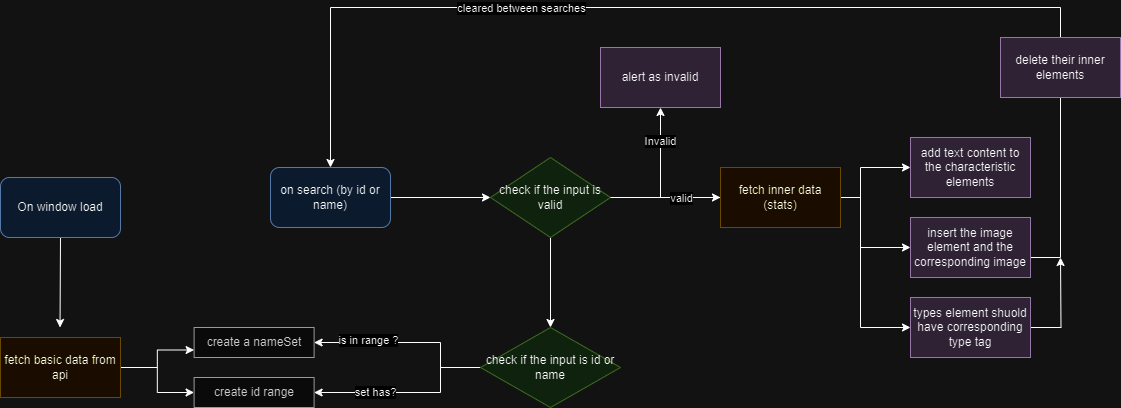

The diagram above was exported from draw.io. Its source (the exported page's mxGraphModel, read from the mxfile embedded in the PNG):
<mxGraphModel dx="1510" dy="747" grid="1" gridSize="10" guides="1" tooltips="1" connect="1" arrows="1" fold="1" page="0" pageScale="1" pageWidth="850" pageHeight="1100" background="none" math="0" shadow="0">
  <root>
    <mxCell id="0" />
    <mxCell id="1" parent="0" />
    <mxCell id="WVApmQozN23g8OjwzKl--11" style="edgeStyle=orthogonalEdgeStyle;rounded=0;orthogonalLoop=1;jettySize=auto;html=1;exitX=1;exitY=0.5;exitDx=0;exitDy=0;entryX=0;entryY=0.5;entryDx=0;entryDy=0;" edge="1" parent="1" source="WVApmQozN23g8OjwzKl--1" target="WVApmQozN23g8OjwzKl--5">
      <mxGeometry relative="1" as="geometry" />
    </mxCell>
    <mxCell id="WVApmQozN23g8OjwzKl--1" value="on search (by id or name)" style="rounded=1;whiteSpace=wrap;html=1;fillColor=#dae8fc;strokeColor=#6c8ebf;" vertex="1" parent="1">
      <mxGeometry x="100" y="270" width="120" height="60" as="geometry" />
    </mxCell>
    <mxCell id="WVApmQozN23g8OjwzKl--14" style="edgeStyle=orthogonalEdgeStyle;rounded=0;orthogonalLoop=1;jettySize=auto;html=1;exitX=1;exitY=0.5;exitDx=0;exitDy=0;entryX=0;entryY=0.5;entryDx=0;entryDy=0;" edge="1" parent="1" source="WVApmQozN23g8OjwzKl--5" target="WVApmQozN23g8OjwzKl--9">
      <mxGeometry relative="1" as="geometry">
        <Array as="points">
          <mxPoint x="690" y="300" />
          <mxPoint x="690" y="270" />
        </Array>
      </mxGeometry>
    </mxCell>
    <mxCell id="WVApmQozN23g8OjwzKl--15" style="edgeStyle=orthogonalEdgeStyle;rounded=0;orthogonalLoop=1;jettySize=auto;html=1;exitX=1;exitY=0.5;exitDx=0;exitDy=0;" edge="1" parent="1" source="WVApmQozN23g8OjwzKl--5" target="WVApmQozN23g8OjwzKl--12">
      <mxGeometry relative="1" as="geometry">
        <Array as="points">
          <mxPoint x="690" y="300" />
          <mxPoint x="690" y="350" />
        </Array>
      </mxGeometry>
    </mxCell>
    <mxCell id="WVApmQozN23g8OjwzKl--16" style="edgeStyle=orthogonalEdgeStyle;rounded=0;orthogonalLoop=1;jettySize=auto;html=1;exitX=1;exitY=0.5;exitDx=0;exitDy=0;entryX=0;entryY=0.5;entryDx=0;entryDy=0;" edge="1" parent="1" source="WVApmQozN23g8OjwzKl--54" target="WVApmQozN23g8OjwzKl--13">
      <mxGeometry relative="1" as="geometry">
        <Array as="points">
          <mxPoint x="690" y="300" />
          <mxPoint x="690" y="430" />
        </Array>
      </mxGeometry>
    </mxCell>
    <mxCell id="WVApmQozN23g8OjwzKl--38" style="edgeStyle=orthogonalEdgeStyle;rounded=0;orthogonalLoop=1;jettySize=auto;html=1;exitX=0.5;exitY=1;exitDx=0;exitDy=0;entryX=0.5;entryY=0;entryDx=0;entryDy=0;" edge="1" parent="1" source="WVApmQozN23g8OjwzKl--5" target="WVApmQozN23g8OjwzKl--28">
      <mxGeometry relative="1" as="geometry" />
    </mxCell>
    <mxCell id="WVApmQozN23g8OjwzKl--58" style="edgeStyle=orthogonalEdgeStyle;rounded=0;orthogonalLoop=1;jettySize=auto;html=1;exitX=1;exitY=0.5;exitDx=0;exitDy=0;entryX=0.5;entryY=1;entryDx=0;entryDy=0;" edge="1" parent="1" source="WVApmQozN23g8OjwzKl--5" target="WVApmQozN23g8OjwzKl--57">
      <mxGeometry relative="1" as="geometry" />
    </mxCell>
    <mxCell id="WVApmQozN23g8OjwzKl--59" value="Invalid" style="edgeLabel;html=1;align=center;verticalAlign=middle;resizable=0;points=[];" vertex="1" connectable="0" parent="WVApmQozN23g8OjwzKl--58">
      <mxGeometry x="0.515" y="1" relative="1" as="geometry">
        <mxPoint as="offset" />
      </mxGeometry>
    </mxCell>
    <mxCell id="WVApmQozN23g8OjwzKl--5" value="check if the input is valid" style="rhombus;whiteSpace=wrap;html=1;fillColor=#d5e8d4;strokeColor=#82b366;" vertex="1" parent="1">
      <mxGeometry x="320" y="260" width="120" height="80" as="geometry" />
    </mxCell>
    <mxCell id="WVApmQozN23g8OjwzKl--9" value="add text content to the characteristic elements" style="rounded=0;whiteSpace=wrap;html=1;fillColor=#e1d5e7;strokeColor=#9673a6;" vertex="1" parent="1">
      <mxGeometry x="740" y="240" width="120" height="60" as="geometry" />
    </mxCell>
    <mxCell id="WVApmQozN23g8OjwzKl--18" style="edgeStyle=orthogonalEdgeStyle;rounded=0;orthogonalLoop=1;jettySize=auto;html=1;exitX=1;exitY=0.5;exitDx=0;exitDy=0;entryX=0.5;entryY=0;entryDx=0;entryDy=0;" edge="1" parent="1" source="WVApmQozN23g8OjwzKl--12" target="WVApmQozN23g8OjwzKl--1">
      <mxGeometry relative="1" as="geometry">
        <Array as="points">
          <mxPoint x="740" y="350" />
          <mxPoint x="740" y="360" />
          <mxPoint x="890" y="360" />
          <mxPoint x="890" y="110" />
          <mxPoint x="160" y="110" />
        </Array>
      </mxGeometry>
    </mxCell>
    <mxCell id="WVApmQozN23g8OjwzKl--20" value="cleared between searches" style="edgeLabel;html=1;align=center;verticalAlign=middle;resizable=0;points=[];" vertex="1" connectable="0" parent="WVApmQozN23g8OjwzKl--18">
      <mxGeometry x="-0.6341" y="1" relative="1" as="geometry">
        <mxPoint x="-520" y="-249" as="offset" />
      </mxGeometry>
    </mxCell>
    <mxCell id="WVApmQozN23g8OjwzKl--12" value="insert the image element and the corresponding image" style="rounded=0;whiteSpace=wrap;html=1;fillColor=#e1d5e7;strokeColor=#9673a6;" vertex="1" parent="1">
      <mxGeometry x="740" y="320" width="120" height="60" as="geometry" />
    </mxCell>
    <mxCell id="WVApmQozN23g8OjwzKl--53" style="edgeStyle=orthogonalEdgeStyle;rounded=0;orthogonalLoop=1;jettySize=auto;html=1;exitX=1;exitY=0.5;exitDx=0;exitDy=0;" edge="1" parent="1" source="WVApmQozN23g8OjwzKl--13">
      <mxGeometry relative="1" as="geometry">
        <mxPoint x="890" y="360" as="targetPoint" />
      </mxGeometry>
    </mxCell>
    <mxCell id="WVApmQozN23g8OjwzKl--13" value="types element shuold have corresponding type tag" style="rounded=0;whiteSpace=wrap;html=1;fillColor=#e1d5e7;strokeColor=#9673a6;" vertex="1" parent="1">
      <mxGeometry x="740" y="400" width="120" height="60" as="geometry" />
    </mxCell>
    <mxCell id="WVApmQozN23g8OjwzKl--21" value="delete their inner elements" style="rounded=0;whiteSpace=wrap;html=1;fillColor=#e1d5e7;strokeColor=#9673a6;" vertex="1" parent="1">
      <mxGeometry x="830" y="140" width="120" height="60" as="geometry" />
    </mxCell>
    <mxCell id="WVApmQozN23g8OjwzKl--24" style="edgeStyle=orthogonalEdgeStyle;rounded=0;orthogonalLoop=1;jettySize=auto;html=1;exitX=0.5;exitY=1;exitDx=0;exitDy=0;" edge="1" parent="1" source="WVApmQozN23g8OjwzKl--23">
      <mxGeometry relative="1" as="geometry">
        <mxPoint x="-110.47058823529414" y="430" as="targetPoint" />
      </mxGeometry>
    </mxCell>
    <mxCell id="WVApmQozN23g8OjwzKl--23" value="On window load" style="rounded=1;whiteSpace=wrap;html=1;fillColor=#dae8fc;strokeColor=#6c8ebf;" vertex="1" parent="1">
      <mxGeometry x="-170" y="280" width="120" height="60" as="geometry" />
    </mxCell>
    <mxCell id="WVApmQozN23g8OjwzKl--34" style="edgeStyle=orthogonalEdgeStyle;rounded=0;orthogonalLoop=1;jettySize=auto;html=1;exitX=1;exitY=0.5;exitDx=0;exitDy=0;entryX=0;entryY=0.75;entryDx=0;entryDy=0;" edge="1" parent="1" source="WVApmQozN23g8OjwzKl--25" target="WVApmQozN23g8OjwzKl--30">
      <mxGeometry relative="1" as="geometry" />
    </mxCell>
    <mxCell id="WVApmQozN23g8OjwzKl--35" style="edgeStyle=orthogonalEdgeStyle;rounded=0;orthogonalLoop=1;jettySize=auto;html=1;exitX=1;exitY=0.5;exitDx=0;exitDy=0;entryX=0;entryY=0.5;entryDx=0;entryDy=0;" edge="1" parent="1" source="WVApmQozN23g8OjwzKl--25" target="WVApmQozN23g8OjwzKl--31">
      <mxGeometry relative="1" as="geometry" />
    </mxCell>
    <mxCell id="WVApmQozN23g8OjwzKl--25" value="fetch basic data from api" style="rounded=0;whiteSpace=wrap;html=1;fillColor=#fff2cc;strokeColor=#d6b656;" vertex="1" parent="1">
      <mxGeometry x="-170" y="440" width="120" height="60" as="geometry" />
    </mxCell>
    <mxCell id="WVApmQozN23g8OjwzKl--36" style="edgeStyle=orthogonalEdgeStyle;rounded=0;orthogonalLoop=1;jettySize=auto;html=1;exitX=0;exitY=0.5;exitDx=0;exitDy=0;entryX=1;entryY=0.5;entryDx=0;entryDy=0;" edge="1" parent="1" source="WVApmQozN23g8OjwzKl--28" target="WVApmQozN23g8OjwzKl--30">
      <mxGeometry relative="1" as="geometry">
        <Array as="points">
          <mxPoint x="270" y="470" />
          <mxPoint x="270" y="445" />
        </Array>
      </mxGeometry>
    </mxCell>
    <mxCell id="WVApmQozN23g8OjwzKl--39" value="is in range ?" style="edgeLabel;html=1;align=center;verticalAlign=middle;resizable=0;points=[];" vertex="1" connectable="0" parent="WVApmQozN23g8OjwzKl--36">
      <mxGeometry x="0.4504" y="-3" relative="1" as="geometry">
        <mxPoint as="offset" />
      </mxGeometry>
    </mxCell>
    <mxCell id="WVApmQozN23g8OjwzKl--37" style="edgeStyle=orthogonalEdgeStyle;rounded=0;orthogonalLoop=1;jettySize=auto;html=1;exitX=0;exitY=0.5;exitDx=0;exitDy=0;entryX=1;entryY=0.5;entryDx=0;entryDy=0;" edge="1" parent="1" source="WVApmQozN23g8OjwzKl--28" target="WVApmQozN23g8OjwzKl--31">
      <mxGeometry relative="1" as="geometry">
        <Array as="points">
          <mxPoint x="270" y="470" />
          <mxPoint x="270" y="495" />
        </Array>
      </mxGeometry>
    </mxCell>
    <mxCell id="WVApmQozN23g8OjwzKl--40" value="set has?" style="edgeLabel;html=1;align=center;verticalAlign=middle;resizable=0;points=[];" vertex="1" connectable="0" parent="WVApmQozN23g8OjwzKl--37">
      <mxGeometry x="0.3506" y="-1" relative="1" as="geometry">
        <mxPoint x="-1" as="offset" />
      </mxGeometry>
    </mxCell>
    <mxCell id="WVApmQozN23g8OjwzKl--28" value="check if the input is id or name" style="rhombus;whiteSpace=wrap;html=1;fillColor=#d5e8d4;strokeColor=#82b366;" vertex="1" parent="1">
      <mxGeometry x="310" y="430" width="140" height="80" as="geometry" />
    </mxCell>
    <mxCell id="WVApmQozN23g8OjwzKl--30" value="create a nameSet" style="rounded=0;whiteSpace=wrap;html=1;fillColor=#f5f5f5;fontColor=#333333;strokeColor=#666666;" vertex="1" parent="1">
      <mxGeometry x="23.61" y="430" width="120" height="30" as="geometry" />
    </mxCell>
    <mxCell id="WVApmQozN23g8OjwzKl--31" value="create id range" style="rounded=0;whiteSpace=wrap;html=1;fillColor=#f5f5f5;fontColor=#333333;strokeColor=#666666;" vertex="1" parent="1">
      <mxGeometry x="23.61" y="480" width="120" height="30" as="geometry" />
    </mxCell>
    <mxCell id="WVApmQozN23g8OjwzKl--55" value="" style="edgeStyle=orthogonalEdgeStyle;rounded=0;orthogonalLoop=1;jettySize=auto;html=1;exitX=1;exitY=0.5;exitDx=0;exitDy=0;entryX=0;entryY=0.5;entryDx=0;entryDy=0;" edge="1" parent="1" source="WVApmQozN23g8OjwzKl--5" target="WVApmQozN23g8OjwzKl--54">
      <mxGeometry relative="1" as="geometry">
        <mxPoint x="440" y="300" as="sourcePoint" />
        <mxPoint x="740" y="430" as="targetPoint" />
        <Array as="points" />
      </mxGeometry>
    </mxCell>
    <mxCell id="WVApmQozN23g8OjwzKl--56" value="valid" style="edgeLabel;html=1;align=center;verticalAlign=middle;resizable=0;points=[];" vertex="1" connectable="0" parent="WVApmQozN23g8OjwzKl--55">
      <mxGeometry x="-0.5351" relative="1" as="geometry">
        <mxPoint x="45" as="offset" />
      </mxGeometry>
    </mxCell>
    <mxCell id="WVApmQozN23g8OjwzKl--54" value="fetch inner data (stats)" style="rounded=0;whiteSpace=wrap;html=1;fillColor=#fff2cc;strokeColor=#d6b656;" vertex="1" parent="1">
      <mxGeometry x="550" y="270" width="120" height="60" as="geometry" />
    </mxCell>
    <mxCell id="WVApmQozN23g8OjwzKl--57" value="alert as invalid" style="rounded=0;whiteSpace=wrap;html=1;fillColor=#e1d5e7;strokeColor=#9673a6;" vertex="1" parent="1">
      <mxGeometry x="430" y="150" width="120" height="60" as="geometry" />
    </mxCell>
  </root>
</mxGraphModel>